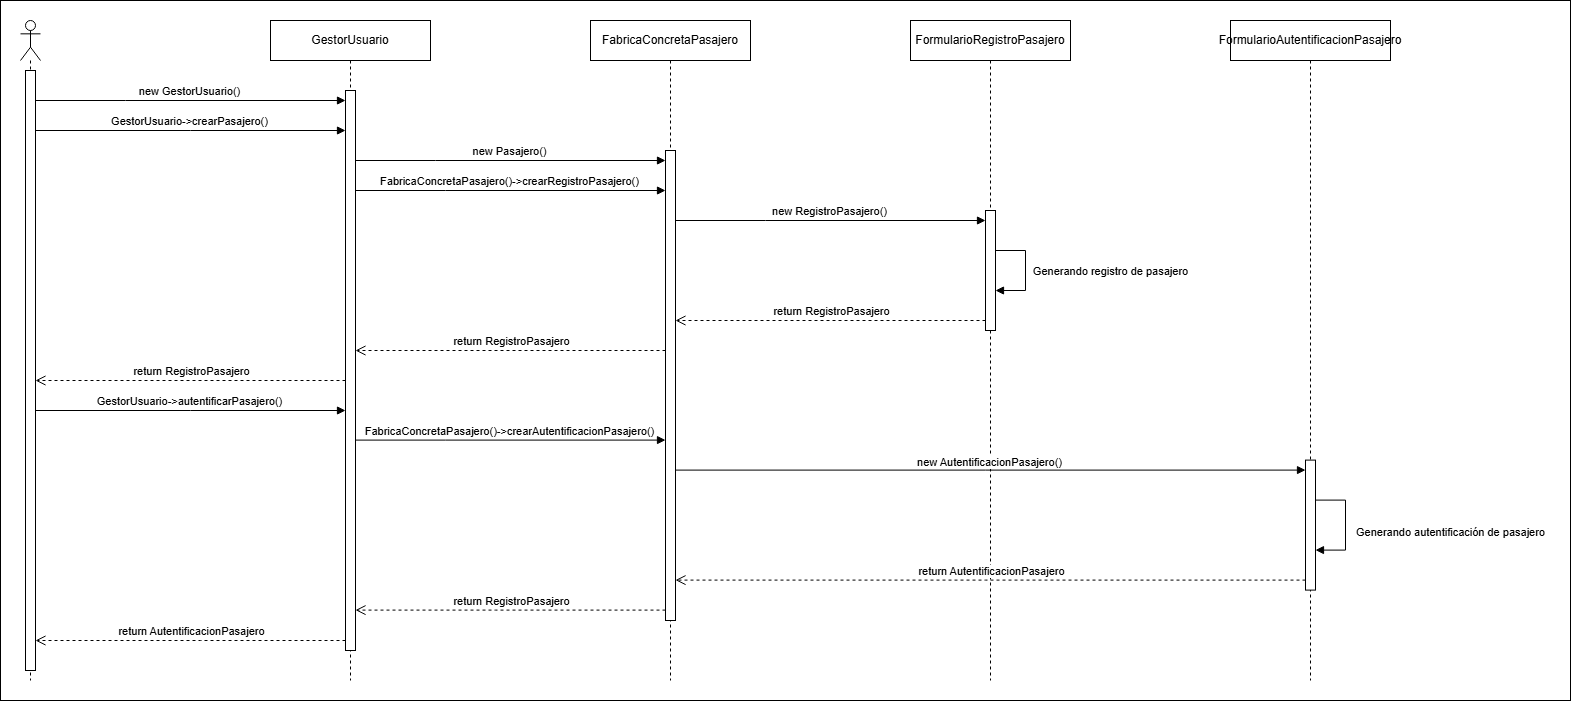

The diagram above was exported from draw.io. Its source (the exported page's mxGraphModel, read from the mxfile embedded in the PNG):
<mxGraphModel dx="5322" dy="3443" grid="1" gridSize="10" guides="1" tooltips="1" connect="1" arrows="1" fold="1" page="1" pageScale="1" pageWidth="827" pageHeight="1169" math="0" shadow="0">
  <root>
    <mxCell id="G46ZmGWPifzsFAI0T4gf-0" />
    <mxCell id="G46ZmGWPifzsFAI0T4gf-1" parent="G46ZmGWPifzsFAI0T4gf-0" />
    <mxCell id="G46ZmGWPifzsFAI0T4gf-2" value="" style="rounded=0;whiteSpace=wrap;html=1;movable=0;resizable=0;rotatable=0;deletable=0;editable=0;locked=1;connectable=0;" parent="G46ZmGWPifzsFAI0T4gf-1" vertex="1">
      <mxGeometry x="-2840" y="-670" width="1570" height="700" as="geometry" />
    </mxCell>
    <mxCell id="G46ZmGWPifzsFAI0T4gf-58" value="FabricaConcretaPasajero" style="shape=umlLifeline;perimeter=lifelinePerimeter;whiteSpace=wrap;html=1;container=1;dropTarget=0;collapsible=0;recursiveResize=0;outlineConnect=0;portConstraint=eastwest;newEdgeStyle={&quot;curved&quot;:0,&quot;rounded&quot;:0};movable=0;resizable=0;rotatable=0;deletable=0;editable=0;locked=1;connectable=0;" parent="G46ZmGWPifzsFAI0T4gf-1" vertex="1">
      <mxGeometry x="-2250" y="-650" width="160" height="660" as="geometry" />
    </mxCell>
    <mxCell id="G46ZmGWPifzsFAI0T4gf-59" value="" style="shape=umlLifeline;perimeter=lifelinePerimeter;whiteSpace=wrap;html=1;container=1;dropTarget=0;collapsible=0;recursiveResize=0;outlineConnect=0;portConstraint=eastwest;newEdgeStyle={&quot;curved&quot;:0,&quot;rounded&quot;:0};participant=umlActor;movable=0;resizable=0;rotatable=0;deletable=0;editable=0;locked=1;connectable=0;" parent="G46ZmGWPifzsFAI0T4gf-1" vertex="1">
      <mxGeometry x="-2820" y="-650" width="20" height="660" as="geometry" />
    </mxCell>
    <mxCell id="G46ZmGWPifzsFAI0T4gf-60" value="" style="html=1;points=[[0,0,0,0,5],[0,1,0,0,-5],[1,0,0,0,5],[1,1,0,0,-5]];perimeter=orthogonalPerimeter;outlineConnect=0;targetShapes=umlLifeline;portConstraint=eastwest;newEdgeStyle={&quot;curved&quot;:0,&quot;rounded&quot;:0};movable=0;resizable=0;rotatable=0;deletable=0;editable=0;locked=1;connectable=0;" parent="G46ZmGWPifzsFAI0T4gf-59" vertex="1">
      <mxGeometry x="5" y="50" width="10" height="600" as="geometry" />
    </mxCell>
    <mxCell id="G46ZmGWPifzsFAI0T4gf-61" value="FormularioRegistroPasajero" style="shape=umlLifeline;perimeter=lifelinePerimeter;whiteSpace=wrap;html=1;container=1;dropTarget=0;collapsible=0;recursiveResize=0;outlineConnect=0;portConstraint=eastwest;newEdgeStyle={&quot;curved&quot;:0,&quot;rounded&quot;:0};movable=0;resizable=0;rotatable=0;deletable=0;editable=0;locked=1;connectable=0;" parent="G46ZmGWPifzsFAI0T4gf-1" vertex="1">
      <mxGeometry x="-1930" y="-650" width="160" height="660" as="geometry" />
    </mxCell>
    <mxCell id="G46ZmGWPifzsFAI0T4gf-62" value="FormularioAutentificacionPasajero" style="shape=umlLifeline;perimeter=lifelinePerimeter;whiteSpace=wrap;html=1;container=1;dropTarget=0;collapsible=0;recursiveResize=0;outlineConnect=0;portConstraint=eastwest;newEdgeStyle={&quot;curved&quot;:0,&quot;rounded&quot;:0};movable=0;resizable=0;rotatable=0;deletable=0;editable=0;locked=1;connectable=0;" parent="G46ZmGWPifzsFAI0T4gf-1" vertex="1">
      <mxGeometry x="-1610" y="-650" width="160" height="660" as="geometry" />
    </mxCell>
    <mxCell id="G46ZmGWPifzsFAI0T4gf-63" value="new Pasajero()" style="html=1;verticalAlign=bottom;endArrow=block;curved=0;rounded=0;movable=0;resizable=0;rotatable=0;deletable=0;editable=0;locked=1;connectable=0;" parent="G46ZmGWPifzsFAI0T4gf-1" source="G46ZmGWPifzsFAI0T4gf-78" target="G46ZmGWPifzsFAI0T4gf-64" edge="1">
      <mxGeometry width="80" relative="1" as="geometry">
        <mxPoint x="-2490" y="-510" as="sourcePoint" />
        <mxPoint x="-2405" y="-480" as="targetPoint" />
        <Array as="points">
          <mxPoint x="-2405" y="-510" />
        </Array>
      </mxGeometry>
    </mxCell>
    <mxCell id="G46ZmGWPifzsFAI0T4gf-64" value="" style="html=1;points=[[0,0,0,0,5],[0,1,0,0,-5],[1,0,0,0,5],[1,1,0,0,-5]];perimeter=orthogonalPerimeter;outlineConnect=0;targetShapes=umlLifeline;portConstraint=eastwest;newEdgeStyle={&quot;curved&quot;:0,&quot;rounded&quot;:0};movable=0;resizable=0;rotatable=0;deletable=0;editable=0;locked=1;connectable=0;" parent="G46ZmGWPifzsFAI0T4gf-1" vertex="1">
      <mxGeometry x="-2175" y="-520" width="10" height="470" as="geometry" />
    </mxCell>
    <mxCell id="G46ZmGWPifzsFAI0T4gf-65" value="" style="html=1;points=[[0,0,0,0,5],[0,1,0,0,-5],[1,0,0,0,5],[1,1,0,0,-5]];perimeter=orthogonalPerimeter;outlineConnect=0;targetShapes=umlLifeline;portConstraint=eastwest;newEdgeStyle={&quot;curved&quot;:0,&quot;rounded&quot;:0};movable=0;resizable=0;rotatable=0;deletable=0;editable=0;locked=1;connectable=0;" parent="G46ZmGWPifzsFAI0T4gf-1" vertex="1">
      <mxGeometry x="-1855" y="-460" width="10" height="120" as="geometry" />
    </mxCell>
    <mxCell id="G46ZmGWPifzsFAI0T4gf-66" value="new RegistroPasajero()" style="html=1;verticalAlign=bottom;endArrow=block;curved=0;rounded=0;movable=0;resizable=0;rotatable=0;deletable=0;editable=0;locked=1;connectable=0;" parent="G46ZmGWPifzsFAI0T4gf-1" source="G46ZmGWPifzsFAI0T4gf-64" target="G46ZmGWPifzsFAI0T4gf-65" edge="1">
      <mxGeometry width="80" relative="1" as="geometry">
        <mxPoint x="-2360" y="-500" as="sourcePoint" />
        <mxPoint x="-2170" y="-500" as="targetPoint" />
        <Array as="points">
          <mxPoint x="-2075" y="-450" />
        </Array>
        <mxPoint as="offset" />
      </mxGeometry>
    </mxCell>
    <mxCell id="G46ZmGWPifzsFAI0T4gf-67" value="Generando registro de pasajero" style="html=1;verticalAlign=bottom;endArrow=block;curved=0;rounded=0;movable=0;resizable=0;rotatable=0;deletable=0;editable=0;locked=1;connectable=0;" parent="G46ZmGWPifzsFAI0T4gf-1" source="G46ZmGWPifzsFAI0T4gf-65" target="G46ZmGWPifzsFAI0T4gf-65" edge="1">
      <mxGeometry x="0.2" y="85" width="80" relative="1" as="geometry">
        <mxPoint x="-2040" y="-480" as="sourcePoint" />
        <mxPoint x="-1850" y="-480" as="targetPoint" />
        <Array as="points">
          <mxPoint x="-1815" y="-420" />
        </Array>
        <mxPoint as="offset" />
      </mxGeometry>
    </mxCell>
    <mxCell id="G46ZmGWPifzsFAI0T4gf-68" value="return RegistroPasajero" style="html=1;verticalAlign=bottom;endArrow=open;dashed=1;endSize=8;curved=0;rounded=0;movable=0;resizable=0;rotatable=0;deletable=0;editable=0;locked=1;connectable=0;" parent="G46ZmGWPifzsFAI0T4gf-1" source="G46ZmGWPifzsFAI0T4gf-65" target="G46ZmGWPifzsFAI0T4gf-64" edge="1">
      <mxGeometry relative="1" as="geometry">
        <mxPoint x="-1915" y="-390" as="sourcePoint" />
        <mxPoint x="-1995" y="-390" as="targetPoint" />
        <Array as="points">
          <mxPoint x="-2075" y="-350" />
        </Array>
      </mxGeometry>
    </mxCell>
    <mxCell id="G46ZmGWPifzsFAI0T4gf-69" value="return RegistroPasajero" style="html=1;verticalAlign=bottom;endArrow=open;dashed=1;endSize=8;curved=0;rounded=0;movable=0;resizable=0;rotatable=0;deletable=0;editable=0;locked=1;connectable=0;" parent="G46ZmGWPifzsFAI0T4gf-1" source="G46ZmGWPifzsFAI0T4gf-64" target="G46ZmGWPifzsFAI0T4gf-78" edge="1">
      <mxGeometry relative="1" as="geometry">
        <mxPoint x="-2090" y="-370" as="sourcePoint" />
        <mxPoint x="-2490" y="-320" as="targetPoint" />
        <Array as="points">
          <mxPoint x="-2395" y="-320" />
        </Array>
      </mxGeometry>
    </mxCell>
    <mxCell id="G46ZmGWPifzsFAI0T4gf-70" value="" style="html=1;points=[[0,0,0,0,5],[0,1,0,0,-5],[1,0,0,0,5],[1,1,0,0,-5]];perimeter=orthogonalPerimeter;outlineConnect=0;targetShapes=umlLifeline;portConstraint=eastwest;newEdgeStyle={&quot;curved&quot;:0,&quot;rounded&quot;:0};movable=0;resizable=0;rotatable=0;deletable=0;editable=0;locked=1;connectable=0;" parent="G46ZmGWPifzsFAI0T4gf-1" vertex="1">
      <mxGeometry x="-1535" y="-210.4000000000001" width="10" height="130" as="geometry" />
    </mxCell>
    <mxCell id="G46ZmGWPifzsFAI0T4gf-71" value="new AutentificacionPasajero()" style="html=1;verticalAlign=bottom;endArrow=block;curved=0;rounded=0;movable=0;resizable=0;rotatable=0;deletable=0;editable=0;locked=1;connectable=0;" parent="G46ZmGWPifzsFAI0T4gf-1" target="G46ZmGWPifzsFAI0T4gf-70" edge="1">
      <mxGeometry y="-1" width="80" relative="1" as="geometry">
        <mxPoint x="-2165" y="-200.4000000000001" as="sourcePoint" />
        <mxPoint x="-2170" y="-252.4000000000001" as="targetPoint" />
        <Array as="points">
          <mxPoint x="-1855" y="-200.4000000000001" />
        </Array>
        <mxPoint as="offset" />
      </mxGeometry>
    </mxCell>
    <mxCell id="G46ZmGWPifzsFAI0T4gf-72" value="Generando autentificación de pasajero" style="html=1;verticalAlign=bottom;endArrow=block;curved=0;rounded=0;elbow=horizontal;movable=0;resizable=0;rotatable=0;deletable=0;editable=0;locked=1;connectable=0;" parent="G46ZmGWPifzsFAI0T4gf-1" source="G46ZmGWPifzsFAI0T4gf-70" target="G46ZmGWPifzsFAI0T4gf-70" edge="1">
      <mxGeometry x="0.28" y="105" width="80" relative="1" as="geometry">
        <mxPoint x="-1920" y="-232.4000000000001" as="sourcePoint" />
        <mxPoint x="-1730" y="-232.4000000000001" as="targetPoint" />
        <Array as="points">
          <mxPoint x="-1495" y="-170.4000000000001" />
        </Array>
        <mxPoint as="offset" />
      </mxGeometry>
    </mxCell>
    <mxCell id="G46ZmGWPifzsFAI0T4gf-73" value="return AutentificacionPasajero" style="html=1;verticalAlign=bottom;endArrow=open;dashed=1;endSize=8;curved=0;rounded=0;movable=0;resizable=0;rotatable=0;deletable=0;editable=0;locked=1;connectable=0;" parent="G46ZmGWPifzsFAI0T4gf-1" source="G46ZmGWPifzsFAI0T4gf-70" edge="1">
      <mxGeometry relative="1" as="geometry">
        <mxPoint x="-1915" y="-142.4000000000001" as="sourcePoint" />
        <mxPoint x="-2165" y="-90.40000000000009" as="targetPoint" />
        <Array as="points">
          <mxPoint x="-1855" y="-90.40000000000009" />
        </Array>
      </mxGeometry>
    </mxCell>
    <mxCell id="G46ZmGWPifzsFAI0T4gf-74" value="FabricaConcretaPasajero()-&amp;gt;crearRegistroPasajero()" style="html=1;verticalAlign=bottom;endArrow=block;curved=0;rounded=0;movable=0;resizable=0;rotatable=0;deletable=0;editable=0;locked=1;connectable=0;" parent="G46ZmGWPifzsFAI0T4gf-1" source="G46ZmGWPifzsFAI0T4gf-78" target="G46ZmGWPifzsFAI0T4gf-64" edge="1">
      <mxGeometry width="80" relative="1" as="geometry">
        <mxPoint x="-2490" y="-480" as="sourcePoint" />
        <mxPoint x="-2290" y="-500" as="targetPoint" />
        <Array as="points">
          <mxPoint x="-2395" y="-480" />
        </Array>
      </mxGeometry>
    </mxCell>
    <mxCell id="G46ZmGWPifzsFAI0T4gf-75" value="FabricaConcretaPasajero()-&amp;gt;crearAutentificacionPasajero()" style="html=1;verticalAlign=bottom;endArrow=block;curved=0;rounded=0;movable=0;resizable=0;rotatable=0;deletable=0;editable=0;locked=1;connectable=0;" parent="G46ZmGWPifzsFAI0T4gf-1" edge="1">
      <mxGeometry width="80" relative="1" as="geometry">
        <mxPoint x="-2485" y="-230.4000000000001" as="sourcePoint" />
        <mxPoint x="-2175" y="-230.4000000000001" as="targetPoint" />
        <Array as="points">
          <mxPoint x="-2395" y="-230.4000000000001" />
        </Array>
      </mxGeometry>
    </mxCell>
    <mxCell id="G46ZmGWPifzsFAI0T4gf-76" value="return RegistroPasajero" style="html=1;verticalAlign=bottom;endArrow=open;dashed=1;endSize=8;curved=0;rounded=0;movable=0;resizable=0;rotatable=0;deletable=0;editable=0;locked=1;connectable=0;" parent="G46ZmGWPifzsFAI0T4gf-1" edge="1">
      <mxGeometry relative="1" as="geometry">
        <mxPoint x="-2175" y="-60.40000000000009" as="sourcePoint" />
        <mxPoint x="-2485" y="-60.40000000000009" as="targetPoint" />
        <Array as="points">
          <mxPoint x="-2345" y="-60.40000000000009" />
        </Array>
      </mxGeometry>
    </mxCell>
    <mxCell id="G46ZmGWPifzsFAI0T4gf-77" value="GestorUsuario" style="shape=umlLifeline;perimeter=lifelinePerimeter;whiteSpace=wrap;html=1;container=1;dropTarget=0;collapsible=0;recursiveResize=0;outlineConnect=0;portConstraint=eastwest;newEdgeStyle={&quot;curved&quot;:0,&quot;rounded&quot;:0};movable=0;resizable=0;rotatable=0;deletable=0;editable=0;locked=1;connectable=0;" parent="G46ZmGWPifzsFAI0T4gf-1" vertex="1">
      <mxGeometry x="-2570" y="-650" width="160" height="660" as="geometry" />
    </mxCell>
    <mxCell id="G46ZmGWPifzsFAI0T4gf-78" value="" style="html=1;points=[[0,0,0,0,5],[0,1,0,0,-5],[1,0,0,0,5],[1,1,0,0,-5]];perimeter=orthogonalPerimeter;outlineConnect=0;targetShapes=umlLifeline;portConstraint=eastwest;newEdgeStyle={&quot;curved&quot;:0,&quot;rounded&quot;:0};movable=0;resizable=0;rotatable=0;deletable=0;editable=0;locked=1;connectable=0;" parent="G46ZmGWPifzsFAI0T4gf-77" vertex="1">
      <mxGeometry x="75" y="70" width="10" height="560" as="geometry" />
    </mxCell>
    <mxCell id="G46ZmGWPifzsFAI0T4gf-79" value="new GestorUsuario()" style="html=1;verticalAlign=bottom;endArrow=block;curved=0;rounded=0;movable=0;resizable=0;rotatable=0;deletable=0;editable=0;locked=1;connectable=0;" parent="G46ZmGWPifzsFAI0T4gf-1" source="G46ZmGWPifzsFAI0T4gf-60" target="G46ZmGWPifzsFAI0T4gf-78" edge="1">
      <mxGeometry width="80" relative="1" as="geometry">
        <mxPoint x="-2800" y="-570" as="sourcePoint" />
        <mxPoint x="-2490" y="-570" as="targetPoint" />
        <Array as="points">
          <mxPoint x="-2715" y="-570" />
        </Array>
      </mxGeometry>
    </mxCell>
    <mxCell id="G46ZmGWPifzsFAI0T4gf-80" value="GestorUsuario-&amp;gt;crearPasajero()" style="html=1;verticalAlign=bottom;endArrow=block;curved=0;rounded=0;movable=0;resizable=0;rotatable=0;deletable=0;editable=0;locked=1;connectable=0;" parent="G46ZmGWPifzsFAI0T4gf-1" source="G46ZmGWPifzsFAI0T4gf-60" target="G46ZmGWPifzsFAI0T4gf-78" edge="1">
      <mxGeometry width="80" relative="1" as="geometry">
        <mxPoint x="-2800" y="-540" as="sourcePoint" />
        <mxPoint x="-2490" y="-540" as="targetPoint" />
        <Array as="points">
          <mxPoint x="-2650" y="-540" />
        </Array>
      </mxGeometry>
    </mxCell>
    <mxCell id="G46ZmGWPifzsFAI0T4gf-81" value="GestorUsuario-&amp;gt;autentificarPasajero()" style="html=1;verticalAlign=bottom;endArrow=block;curved=0;rounded=0;movable=0;resizable=0;rotatable=0;deletable=0;editable=0;locked=1;connectable=0;" parent="G46ZmGWPifzsFAI0T4gf-1" source="G46ZmGWPifzsFAI0T4gf-60" target="G46ZmGWPifzsFAI0T4gf-78" edge="1">
      <mxGeometry width="80" relative="1" as="geometry">
        <mxPoint x="-2810" y="-290" as="sourcePoint" />
        <mxPoint x="-2500" y="-290" as="targetPoint" />
        <Array as="points">
          <mxPoint x="-2650" y="-260" />
        </Array>
      </mxGeometry>
    </mxCell>
    <mxCell id="G46ZmGWPifzsFAI0T4gf-82" value="return RegistroPasajero" style="html=1;verticalAlign=bottom;endArrow=open;dashed=1;endSize=8;curved=0;rounded=0;movable=0;resizable=0;rotatable=0;deletable=0;editable=0;locked=1;connectable=0;" parent="G46ZmGWPifzsFAI0T4gf-1" source="G46ZmGWPifzsFAI0T4gf-78" target="G46ZmGWPifzsFAI0T4gf-60" edge="1">
      <mxGeometry relative="1" as="geometry">
        <mxPoint x="-2500" y="-290" as="sourcePoint" />
        <mxPoint x="-2810" y="-290" as="targetPoint" />
        <Array as="points">
          <mxPoint x="-2720" y="-290" />
        </Array>
      </mxGeometry>
    </mxCell>
    <mxCell id="G46ZmGWPifzsFAI0T4gf-83" value="return AutentificacionPasajero" style="html=1;verticalAlign=bottom;endArrow=open;dashed=1;endSize=8;curved=0;rounded=0;movable=0;resizable=0;rotatable=0;deletable=0;editable=0;locked=1;connectable=0;" parent="G46ZmGWPifzsFAI0T4gf-1" source="G46ZmGWPifzsFAI0T4gf-78" target="G46ZmGWPifzsFAI0T4gf-60" edge="1">
      <mxGeometry relative="1" as="geometry">
        <mxPoint x="-2485" y="-280" as="sourcePoint" />
        <mxPoint x="-2795" y="-280" as="targetPoint" />
        <Array as="points">
          <mxPoint x="-2640" y="-30" />
        </Array>
      </mxGeometry>
    </mxCell>
  </root>
</mxGraphModel>